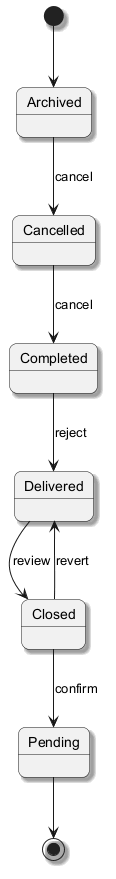

The diagram above was rendered by PlantUML. Its source (embedded in the PNG):
@startuml
skinparam backgroundColor #FFFFFF
skinparam roundCorner 15
skinparam shadowing true
[*] --> Archived
Archived --> Cancelled : cancel
Cancelled --> Completed : cancel
Completed --> Delivered : reject
Delivered --> Closed : review
Closed --> Pending : confirm
Closed --> Delivered : revert
Pending --> [*]
@enduml